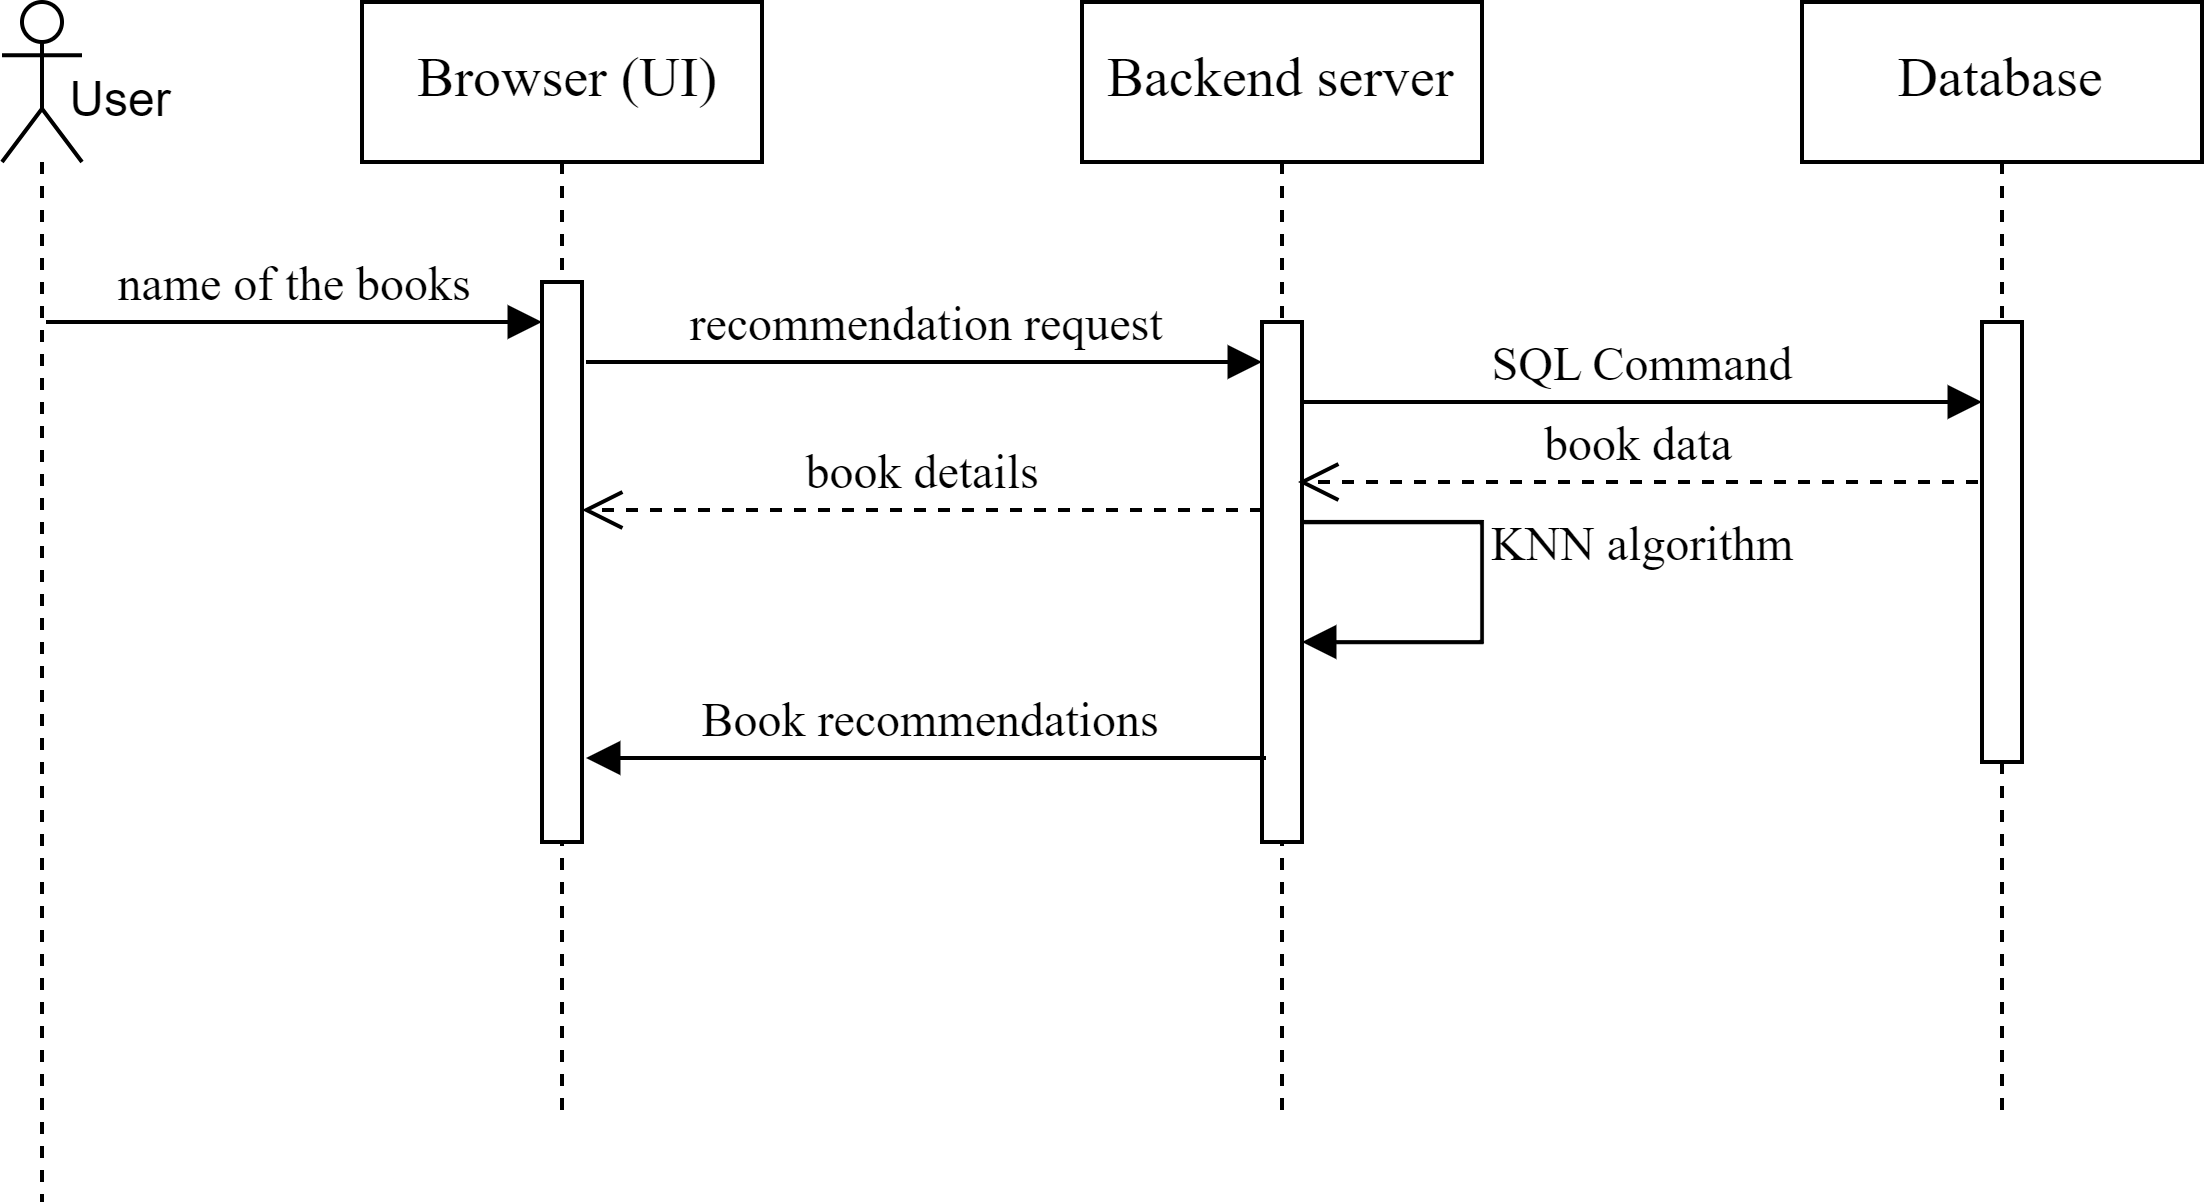

The diagram above was exported from draw.io. Its source (the exported page's mxGraphModel, read from the mxfile embedded in the PNG):
<mxGraphModel dx="1694" dy="263" grid="1" gridSize="10" guides="1" tooltips="1" connect="1" arrows="1" fold="1" page="1" pageScale="1" pageWidth="850" pageHeight="1100" math="0" shadow="0">
  <root>
    <mxCell id="0" />
    <mxCell id="1" parent="0" />
    <mxCell id="aM9ryv3xv72pqoxQDRHE-1" value="&lt;font style=&quot;font-size: 14px;&quot; face=&quot;Times New Roman&quot;&gt;&amp;nbsp;Browser (UI)&lt;/font&gt;" style="shape=umlLifeline;perimeter=lifelinePerimeter;whiteSpace=wrap;html=1;container=0;dropTarget=0;collapsible=0;recursiveResize=0;outlineConnect=0;portConstraint=eastwest;newEdgeStyle={&quot;edgeStyle&quot;:&quot;elbowEdgeStyle&quot;,&quot;elbow&quot;:&quot;vertical&quot;,&quot;curved&quot;:0,&quot;rounded&quot;:0};" parent="1" vertex="1">
      <mxGeometry x="40" y="40" width="100" height="280" as="geometry" />
    </mxCell>
    <mxCell id="aM9ryv3xv72pqoxQDRHE-2" value="" style="html=1;points=[];perimeter=orthogonalPerimeter;outlineConnect=0;targetShapes=umlLifeline;portConstraint=eastwest;newEdgeStyle={&quot;edgeStyle&quot;:&quot;elbowEdgeStyle&quot;,&quot;elbow&quot;:&quot;vertical&quot;,&quot;curved&quot;:0,&quot;rounded&quot;:0};" parent="aM9ryv3xv72pqoxQDRHE-1" vertex="1">
      <mxGeometry x="45" y="70" width="10" height="140" as="geometry" />
    </mxCell>
    <mxCell id="aM9ryv3xv72pqoxQDRHE-5" value="&lt;font style=&quot;font-size: 14px;&quot; face=&quot;Times New Roman&quot;&gt;Backend server&lt;/font&gt;" style="shape=umlLifeline;perimeter=lifelinePerimeter;whiteSpace=wrap;html=1;container=0;dropTarget=0;collapsible=0;recursiveResize=0;outlineConnect=0;portConstraint=eastwest;newEdgeStyle={&quot;edgeStyle&quot;:&quot;elbowEdgeStyle&quot;,&quot;elbow&quot;:&quot;vertical&quot;,&quot;curved&quot;:0,&quot;rounded&quot;:0};" parent="1" vertex="1">
      <mxGeometry x="220" y="40" width="100" height="280" as="geometry" />
    </mxCell>
    <mxCell id="aM9ryv3xv72pqoxQDRHE-6" value="" style="html=1;points=[];perimeter=orthogonalPerimeter;outlineConnect=0;targetShapes=umlLifeline;portConstraint=eastwest;newEdgeStyle={&quot;edgeStyle&quot;:&quot;elbowEdgeStyle&quot;,&quot;elbow&quot;:&quot;vertical&quot;,&quot;curved&quot;:0,&quot;rounded&quot;:0};" parent="aM9ryv3xv72pqoxQDRHE-5" vertex="1">
      <mxGeometry x="45" y="80" width="10" height="130" as="geometry" />
    </mxCell>
    <mxCell id="PRu74IFcJKl74XCKeVlI-15" value="&lt;font face=&quot;Times New Roman&quot;&gt;&lt;span style=&quot;font-size: 12px;&quot;&gt;KNN algorithm&lt;br&gt;&lt;/span&gt;&lt;/font&gt;" style="html=1;verticalAlign=bottom;endArrow=block;edgeStyle=elbowEdgeStyle;elbow=vertical;curved=0;rounded=0;" parent="aM9ryv3xv72pqoxQDRHE-5" source="aM9ryv3xv72pqoxQDRHE-6" target="aM9ryv3xv72pqoxQDRHE-6" edge="1">
      <mxGeometry y="40" relative="1" as="geometry">
        <mxPoint x="60" y="140" as="sourcePoint" />
        <Array as="points">
          <mxPoint x="100" y="160" />
        </Array>
        <mxPoint x="110" y="180" as="targetPoint" />
        <mxPoint as="offset" />
      </mxGeometry>
    </mxCell>
    <mxCell id="aM9ryv3xv72pqoxQDRHE-7" value="&lt;font style=&quot;font-size: 12px;&quot; face=&quot;Times New Roman&quot;&gt;name of the books&lt;/font&gt;" style="html=1;verticalAlign=bottom;endArrow=block;edgeStyle=elbowEdgeStyle;elbow=vertical;curved=0;rounded=0;" parent="1" edge="1">
      <mxGeometry relative="1" as="geometry">
        <mxPoint x="-39" y="120" as="sourcePoint" />
        <Array as="points">
          <mxPoint x="50" y="120" />
        </Array>
        <mxPoint x="85" y="120" as="targetPoint" />
      </mxGeometry>
    </mxCell>
    <mxCell id="PRu74IFcJKl74XCKeVlI-1" value="&lt;font style=&quot;font-size: 14px;&quot; face=&quot;Times New Roman&quot;&gt;Database&lt;/font&gt;" style="shape=umlLifeline;perimeter=lifelinePerimeter;whiteSpace=wrap;html=1;container=0;dropTarget=0;collapsible=0;recursiveResize=0;outlineConnect=0;portConstraint=eastwest;newEdgeStyle={&quot;edgeStyle&quot;:&quot;elbowEdgeStyle&quot;,&quot;elbow&quot;:&quot;vertical&quot;,&quot;curved&quot;:0,&quot;rounded&quot;:0};" parent="1" vertex="1">
      <mxGeometry x="400" y="40" width="100" height="280" as="geometry" />
    </mxCell>
    <mxCell id="PRu74IFcJKl74XCKeVlI-2" value="" style="html=1;points=[];perimeter=orthogonalPerimeter;outlineConnect=0;targetShapes=umlLifeline;portConstraint=eastwest;newEdgeStyle={&quot;edgeStyle&quot;:&quot;elbowEdgeStyle&quot;,&quot;elbow&quot;:&quot;vertical&quot;,&quot;curved&quot;:0,&quot;rounded&quot;:0};" parent="PRu74IFcJKl74XCKeVlI-1" vertex="1">
      <mxGeometry x="45" y="80" width="10" height="110" as="geometry" />
    </mxCell>
    <mxCell id="PRu74IFcJKl74XCKeVlI-4" value="&lt;font face=&quot;Times New Roman&quot;&gt;&lt;span style=&quot;font-size: 12px;&quot;&gt;SQL Command&lt;br&gt;&lt;/span&gt;&lt;/font&gt;" style="html=1;verticalAlign=bottom;endArrow=block;edgeStyle=elbowEdgeStyle;elbow=vertical;curved=0;rounded=0;" parent="1" edge="1">
      <mxGeometry relative="1" as="geometry">
        <mxPoint x="275" y="140" as="sourcePoint" />
        <Array as="points">
          <mxPoint x="360" y="140" />
        </Array>
        <mxPoint x="445" y="140" as="targetPoint" />
      </mxGeometry>
    </mxCell>
    <mxCell id="PRu74IFcJKl74XCKeVlI-9" value="" style="shape=umlLifeline;perimeter=lifelinePerimeter;whiteSpace=wrap;html=1;container=1;dropTarget=0;collapsible=0;recursiveResize=0;outlineConnect=0;portConstraint=eastwest;newEdgeStyle={&quot;curved&quot;:0,&quot;rounded&quot;:0};participant=umlActor;size=40;" parent="1" vertex="1">
      <mxGeometry x="-50" y="40" width="20" height="300" as="geometry" />
    </mxCell>
    <mxCell id="PRu74IFcJKl74XCKeVlI-10" value="User" style="text;html=1;align=center;verticalAlign=middle;whiteSpace=wrap;rounded=0;" parent="1" vertex="1">
      <mxGeometry x="-50" y="50" width="60" height="30" as="geometry" />
    </mxCell>
    <mxCell id="PRu74IFcJKl74XCKeVlI-12" value="&lt;font face=&quot;Times New Roman&quot;&gt;&lt;span style=&quot;font-size: 12px;&quot;&gt;recommendation request&lt;/span&gt;&lt;/font&gt;" style="html=1;verticalAlign=bottom;endArrow=block;edgeStyle=elbowEdgeStyle;elbow=vertical;curved=0;rounded=0;" parent="1" target="aM9ryv3xv72pqoxQDRHE-6" edge="1">
      <mxGeometry relative="1" as="geometry">
        <mxPoint x="96" y="130" as="sourcePoint" />
        <Array as="points">
          <mxPoint x="185" y="130" />
        </Array>
        <mxPoint x="260" y="130" as="targetPoint" />
      </mxGeometry>
    </mxCell>
    <mxCell id="PRu74IFcJKl74XCKeVlI-13" value="&lt;font face=&quot;Times New Roman&quot;&gt;&lt;span style=&quot;font-size: 12px;&quot;&gt;book data&lt;br&gt;&lt;/span&gt;&lt;/font&gt;" style="html=1;verticalAlign=bottom;endArrow=open;dashed=1;endSize=8;edgeStyle=elbowEdgeStyle;elbow=horizontal;curved=0;rounded=0;" parent="1" edge="1">
      <mxGeometry relative="1" as="geometry">
        <mxPoint x="274" y="160" as="targetPoint" />
        <Array as="points">
          <mxPoint x="369" y="160" />
        </Array>
        <mxPoint x="444" y="160" as="sourcePoint" />
      </mxGeometry>
    </mxCell>
    <mxCell id="PRu74IFcJKl74XCKeVlI-14" value="&lt;font face=&quot;Times New Roman&quot;&gt;&lt;span style=&quot;font-size: 12px;&quot;&gt;book details&lt;br&gt;&lt;/span&gt;&lt;/font&gt;" style="html=1;verticalAlign=bottom;endArrow=open;dashed=1;endSize=8;edgeStyle=elbowEdgeStyle;elbow=horizontal;curved=0;rounded=0;" parent="1" edge="1">
      <mxGeometry relative="1" as="geometry">
        <mxPoint x="95" y="167" as="targetPoint" />
        <Array as="points">
          <mxPoint x="190" y="167" />
        </Array>
        <mxPoint x="265" y="167" as="sourcePoint" />
      </mxGeometry>
    </mxCell>
    <mxCell id="PRu74IFcJKl74XCKeVlI-16" value="&lt;font face=&quot;Times New Roman&quot;&gt;&lt;span style=&quot;font-size: 12px;&quot;&gt;Book recommendations&lt;br&gt;&lt;/span&gt;&lt;/font&gt;" style="html=1;verticalAlign=bottom;endArrow=block;edgeStyle=elbowEdgeStyle;elbow=vertical;curved=0;rounded=0;" parent="1" edge="1">
      <mxGeometry relative="1" as="geometry">
        <mxPoint x="266" y="229" as="sourcePoint" />
        <Array as="points">
          <mxPoint x="186" y="229" />
        </Array>
        <mxPoint x="96" y="229" as="targetPoint" />
        <mxPoint x="1" as="offset" />
      </mxGeometry>
    </mxCell>
  </root>
</mxGraphModel>